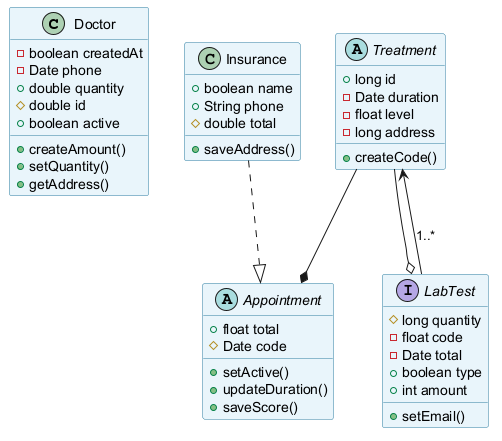

The diagram above was rendered by PlantUML. Its source (embedded in the PNG):
@startuml
skinparam backgroundColor #FFFFFF
skinparam classBackgroundColor #E8F4FA
skinparam classBorderColor #2C7DA0
class Doctor {
  -boolean createdAt
  -Date phone
  +double quantity
  #double id
  +boolean active
  +createAmount()
  +setQuantity()
  +getAddress()
}
class Insurance {
  +boolean name
  +String phone
  #double total
  +saveAddress()
}
abstract class Treatment {
  +long id
  -Date duration
  -float level
  -long address
  +createCode()
}
abstract class Appointment {
  +float total
  #Date code
  +setActive()
  +updateDuration()
  +saveScore()
}
interface LabTest {
  #long quantity
  -float code
  -Date total
  +boolean type
  +int amount
  +setEmail()
}
Treatment --o LabTest
Insurance ..|> Appointment
LabTest --> Treatment : "1..*"
Treatment --* Appointment
@enduml